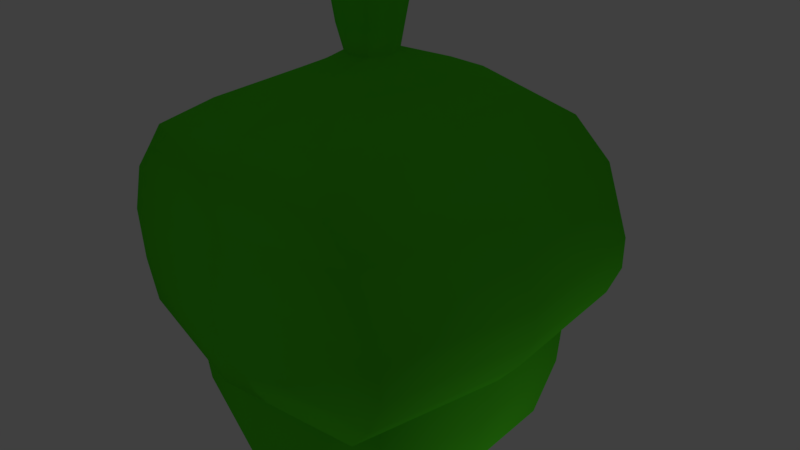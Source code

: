 # Source: Bellota.blend  (saved by Blender 2.79.0; exported with 4.5.12 LTS)
import bpy
from mathutils import Matrix  # noqa: F401  (used for matrix-valued properties, if any)

bpy.ops.wm.read_factory_settings(use_empty=True)
scene = bpy.context.scene
scene.name = 'Scene'

# ---- collections
col_collection_1 = bpy.data.collections.new('Collection 1'); scene.collection.children.link(col_collection_1)

# ---- materials (node trees are filled in below, after node groups)
mat_bellota = bpy.data.materials.new('Bellota')
mat_bellota.alpha_threshold = 0.0
mat_bellota.use_transparent_shadow = False
mat_bellota.diffuse_color = (0.09717, 0.8, 0.021, 1.0)
mat_bellota.roughness = 0.5
mat_bellota.line_color = (0.0, 0.0, 0.0, 1.0)

# ---- material node trees

# ---- world
world_world = bpy.data.worlds.new('World'); scene.world = world_world
world_world.color = (0.05088, 0.05088, 0.05088)
world_world.use_sun_shadow = False
world_world.sun_shadow_jitter_overblur = 0.0
world_world.cycles.sampling_method = 'MANUAL'

# ---- cameras
cam_camera = bpy.data.cameras.new('Camera')
cam_camera.clip_end = 100.0
cam_camera.lens = 35.0
cam_camera.sensor_width = 32.0
cam_camera.sensor_height = 18.0
cam_camera.ortho_scale = 7.314
cam_camera.dof.focus_distance = 0.0
cam_camera.dof.aperture_fstop = 128.0

# ---- lights
light_lamp = bpy.data.lights.new('Lamp', 'POINT')
light_lamp.transmission_factor = 0.0
light_lamp.cutoff_distance = 30.0
light_lamp.energy = 100.0
light_lamp.shadow_buffer_clip_start = 1.001
light_lamp.shadow_soft_size = 0.1
light_lamp.shadow_maximum_resolution = 0.006
light_lamp.use_absolute_resolution = True

# ---- meshes
me_cube = bpy.data.meshes.new('Cube')
me_cube.from_pydata([(1.476, 1.584, -1.386), (1.476, -1.584, -1.386), (-0.4941, -1.584, -2.897), (-0.4941, 1.584, -2.897), (-1.696, 1.584, 0.8086), (-1.696, -1.584, 0.8086), (-2.47, -1.584, -0.3762), (-2.47, 1.584, -0.3762), (1.584, -7.7e-08, -1.487), (-0.3868, 4.894e-07, -2.998), (-1.813, -8.321e-07, 0.9187), (-2.587, 3.006e-07, -0.266), (0.4126, 1.584, -2.365), (0.4126, -1.584, -2.365), (-1.986, 1.584, 0.4942), (-1.986, -1.584, 0.4942), (-2.104, -2.658e-07, 0.6044), (0.5198, 2.062e-07, -2.466), (-1.035, 5.895e-07, -3.097), (-1.142, 1.286, -2.996), (-1.142, -1.286, -2.996), (-2.704, -1.286, -0.9882), (-2.704, 1.286, -0.9882), (-2.822, 4.362e-07, -0.8781), (-1.702, 6.769e-07, -3.051), (-1.809, 0.8757, -2.95), (-1.809, -0.8757, -2.95), (-2.802, -0.8757, -1.65), (-2.802, 0.8757, -1.65), (-2.919, 5.725e-07, -1.54), (-2.146, 6.428e-07, -2.84), (-2.254, 0.4761, -2.739), (-2.254, -0.4761, -2.739), (-2.69, -0.4761, -2.129), (-2.69, 0.4761, -2.129), (-2.808, 5.86e-07, -2.019), (-2.436, 6.2e-07, -2.613), (-2.543, 0.1523, -2.512), (-2.543, -0.1523, -2.512), (-2.668, -0.1523, -2.331), (-2.53, 0.1523, -2.46), (-2.648, 6.018e-07, -2.35), (1.522, -1.002e-07, -1.142), (1.522, -1.584, -1.142), (1.522, 1.584, -1.142), (-1.599, 1.584, 1.004), (-1.599, -1.584, 1.004), (-1.599, -8.205e-07, 1.004), (-0.1149, 1.915, -0.2841), (-0.1149, -1.953, -0.2841), (-1.487, -1.953, -1.632), (-1.487, 1.915, -1.632), (-0.7918, 1.915, -0.9309), (-0.7918, -1.953, -0.9309), (-1.928, -1.656, -1.988), (-1.928, 1.618, -1.988), (-2.311, -1.245, -2.295), (-2.311, 1.207, -2.295), (-2.477, -0.8457, -2.429), (-2.477, 0.8076, -2.429), (-2.542, -0.5219, -2.482), (-2.542, 0.1523, -2.482), (-2.542, 6.109e-07, -2.482), (0.006948, 1.584, -0.112), (0.006947, -1.584, -0.112), (0.006947, -4.546e-07, -0.112), (0.9544, -2.021, -1.899), (-1.897, -2.007, 0.8153), (0.9554, 1.995, -1.919), (-1.896, 2.009, 0.7956), (2.378, -2.014, 0.2544), (0.3401, -2.001, 2.302), (2.384, 2.002, 0.2355), (0.3458, 2.014, 2.283), (1.405, 1.995, -1.859), (-1.677, 2.012, 1.334), (1.404, -2.021, -1.84), (-1.678, -2.004, 1.354), (-1.257, 2.014, 1.889), (1.825, -2.02, -1.651), (1.826, 1.996, -1.67), (-1.258, -2.002, 1.908), (-0.6373, 2.016, 2.208), (2.109, -2.019, -1.341), (2.11, 1.997, -1.361), (-0.6383, -2.0, 2.228), (-0.1331, 2.017, 2.245), (2.467, -2.016, -0.4517), (2.468, 1.999, -0.4714), (-0.1341, -1.999, 2.265), (0.8758, 1.523, 2.218), (2.301, 1.514, 0.7665), (2.297, -1.521, 0.7808), (0.8716, -1.512, 2.232), (1.422, 0.912, 2.021), (2.086, 0.9077, 1.31), (2.084, -0.9087, 1.319), (1.419, -0.9044, 2.03), (1.719, 0.2408, 2.065), (2.07, 0.2387, 1.731), (2.069, -0.2358, 1.733), (1.755, -0.2339, 2.036), (1.928, 0.3019, 2.308), (2.3, 0.2997, 1.947), (2.299, -0.2953, 1.95), (1.927, -0.2931, 2.311), (2.149, 0.3487, 2.592), (2.578, 0.3461, 2.175), (2.577, -0.3404, 2.178), (2.148, -0.3379, 2.595), (2.437, 0.4125, 2.965), (2.943, 0.4094, 2.472), (2.942, -0.4019, 2.476), (2.436, -0.3989, 2.969), (1.1, -0.01389, -2.106), (-2.115, 0.002636, 1.101), (2.568, -0.00695, 0.08829), (0.06123, 0.00805, 2.528), (-1.895, 0.005223, 1.64), (1.549, -0.01371, -2.046), (-1.475, 0.007834, 2.194), (1.97, -0.01289, -1.857), (-0.8554, 0.009721, 2.514), (2.254, -0.0117, -1.547), (-0.3512, 0.01017, 2.551), (2.613, -0.00939, -0.6583), (2.486, -0.004349, 0.617), (0.592, 0.006986, 2.46), (2.272, -0.001505, 1.158), (1.139, 0.00528, 2.261), (2.134, 0.001138, 1.678), (1.661, 0.003851, 2.114), (2.393, 0.001672, 1.87), (1.846, 0.004835, 2.378), (2.671, 0.002355, 2.098), (2.066, 0.00586, 2.663), (3.037, 0.003239, 2.396), (2.354, 0.007211, 3.036), (-0.3992, -2.348, -0.6388), (-0.3981, 2.245, -0.6613), (1.459, 2.251, 1.18), (1.452, -2.342, 1.201), (-0.06503, -2.435, -0.3395), (-0.06388, 2.472, -0.3621), (0.3561, -2.502, 0.032), (0.3572, 2.582, 0.009481), (0.7863, -2.5, 0.3668), (0.7875, 2.583, 0.3443), (1.272, -2.431, 0.6739), (1.273, 2.476, 0.6514), (1.682, 1.762, 1.413), (1.677, -1.85, 1.43), (1.848, 1.153, 1.586), (1.845, -1.241, 1.598), (1.885, 0.3636, 1.906), (1.898, -0.3182, 1.897), (2.114, 0.4245, 2.127), (2.113, -0.3776, 2.131), (2.364, 0.4712, 2.383), (2.362, -0.4226, 2.387), (2.69, 0.5347, 2.718), (2.689, -0.4838, 2.723), (2.689, 0.005256, 2.721), (-0.5074, -0.005626, -0.5023)], [], [(17, 13, 2, 9), (16, 11, 6, 15), (48, 4, 45, 63), (53, 15, 6, 50), (9, 2, 20, 18), (52, 12, 3, 51), (6, 11, 23, 21), (49, 1, 43, 64), (14, 7, 11, 16), (12, 17, 9, 3), (0, 8, 17, 12), (4, 14, 16, 10), (48, 0, 12, 52), (49, 5, 15, 53), (10, 16, 15, 5), (8, 1, 13, 17), (23, 22, 28, 29), (21, 23, 29, 27), (11, 7, 22, 23), (51, 3, 19, 55), (3, 9, 18, 19), (50, 6, 21, 54), (57, 25, 31, 59), (24, 26, 32, 30), (54, 21, 27, 56), (18, 20, 26, 24), (55, 19, 25, 57), (19, 18, 24, 25), (58, 33, 39, 60), (35, 34, 40, 41), (25, 24, 30, 31), (27, 29, 35, 33), (29, 28, 34, 35), (56, 27, 33, 58), (62, 41, 40, 61), (60, 39, 41, 62), (30, 32, 38, 36), (59, 31, 37, 61), (31, 30, 36, 37), (33, 35, 41, 39), (65, 47, 46, 64), (63, 45, 47, 65), (1, 8, 42, 43), (4, 10, 47, 45), (8, 0, 44, 42), (10, 5, 46, 47), (44, 63, 65, 42), (42, 65, 64, 43), (34, 59, 61, 40), (38, 60, 62, 36), (36, 62, 61, 37), (26, 56, 58, 32), (32, 58, 60, 38), (22, 55, 57, 28), (20, 54, 56, 26), (28, 57, 59, 34), (2, 50, 54, 20), (7, 51, 55, 22), (1, 49, 53, 13), (4, 48, 52, 14), (5, 49, 64, 46), (14, 52, 51, 7), (13, 53, 50, 2), (0, 48, 63, 44), (163, 115, 69, 139), (149, 86, 73, 140), (141, 70, 92, 151), (142, 77, 67, 138), (125, 116, 70, 87), (118, 115, 67, 77), (120, 118, 77, 81), (114, 119, 76, 66), (144, 81, 77, 142), (139, 69, 75, 143), (146, 85, 81, 144), (122, 120, 81, 85), (119, 121, 79, 76), (143, 75, 78, 145), (124, 122, 85, 89), (148, 89, 85, 146), (121, 123, 83, 79), (145, 78, 82, 147), (141, 71, 89, 148), (117, 124, 89, 71), (123, 125, 87, 83), (147, 82, 86, 149), (151, 92, 96, 153), (116, 72, 91, 126), (117, 71, 93, 127), (140, 73, 90, 150), (128, 95, 99, 130), (126, 91, 95, 128), (127, 93, 97, 129), (150, 90, 94, 152), (131, 101, 105, 133), (129, 97, 101, 131), (152, 94, 98, 154), (153, 96, 100, 155), (157, 104, 108, 159), (154, 98, 102, 156), (155, 100, 104, 157), (130, 99, 103, 132), (135, 109, 113, 137), (132, 103, 107, 134), (133, 105, 109, 135), (156, 102, 106, 158), (162, 137, 113, 161), (158, 106, 110, 160), (159, 108, 112, 161), (134, 107, 111, 136), (108, 134, 136, 112), (160, 110, 137, 162), (102, 133, 135, 106), (104, 132, 134, 108), (106, 135, 137, 110), (100, 130, 132, 104), (94, 129, 131, 98), (98, 131, 133, 102), (90, 127, 129, 94), (92, 126, 128, 96), (96, 128, 130, 100), (73, 117, 127, 90), (70, 116, 126, 92), (84, 88, 125, 123), (73, 86, 124, 117), (80, 84, 123, 121), (86, 82, 122, 124), (74, 80, 121, 119), (82, 78, 120, 122), (68, 74, 119, 114), (78, 75, 118, 120), (75, 69, 115, 118), (88, 72, 116, 125), (138, 67, 115, 163), (66, 138, 163, 114), (111, 160, 162, 136), (109, 159, 161, 113), (107, 158, 160, 111), (136, 162, 161, 112), (103, 156, 158, 107), (101, 155, 157, 105), (99, 154, 156, 103), (105, 157, 159, 109), (97, 153, 155, 101), (95, 152, 154, 99), (91, 150, 152, 95), (72, 140, 150, 91), (93, 151, 153, 97), (84, 147, 149, 88), (70, 141, 148, 87), (80, 145, 147, 84), (87, 148, 146, 83), (74, 143, 145, 80), (83, 146, 144, 79), (68, 139, 143, 74), (79, 144, 142, 76), (76, 142, 138, 66), (71, 141, 151, 93), (88, 149, 140, 72), (114, 163, 139, 68)])
me_cube.polygons.foreach_set('use_smooth', [True] * 160)
_uv = me_cube.uv_layers.new(name='UVMap')
_uv.uv.foreach_set('vector', [0.4127, 0.3955, 0.4983, 0.3344, 0.46, 0.2727, 0.3716, 0.3365, 0.4265, 0.3976, 0.3725, 0.3226, 0.495, 0.2406, 0.5793, 0.3128, 0.3196, 0.5574, 0.3273, 0.5194, 0.3385, 0.536, 0.3701, 0.5408, 0.5728, 0.3089, 0.5793, 0.3128, 0.495, 0.2406, 0.5287, 0.2423, 0.3716, 0.3365, 0.46, 0.2727, 0.422, 0.2463, 0.3475, 0.3011, 0.2748, 0.4981, 0.3259, 0.4555, 0.2809, 0.3977, 0.2262, 0.4335, 0.495, 0.2406, 0.3725, 0.3226, 0.3404, 0.2785, 0.439, 0.2147, 0.613, 0.3704, 0.5514, 0.4142, 0.5604, 0.425, 0.5693, 0.3998, 0.3026, 0.4861, 0.251, 0.4108, 0.3725, 0.3226, 0.4265, 0.3976, 0.3259, 0.4555, 0.4127, 0.3955, 0.3716, 0.3365, 0.2809, 0.3977, 0.3836, 0.533, 0.4675, 0.4732, 0.4127, 0.3955, 0.3259, 0.4555, 0.3273, 0.5194, 0.3026, 0.4861, 0.4265, 0.3976, 0.4507, 0.432, 0.3196, 0.5574, 0.3836, 0.533, 0.3259, 0.4555, 0.2748, 0.4981, 0.613, 0.3704, 0.6021, 0.3468, 0.5793, 0.3128, 0.5728, 0.3089, 0.4507, 0.432, 0.4265, 0.3976, 0.5793, 0.3128, 0.6021, 0.3468, 0.4675, 0.4732, 0.5514, 0.4142, 0.4983, 0.3344, 0.4127, 0.3955, 0.3404, 0.2785, 0.2444, 0.3498, 0.2525, 0.2925, 0.3146, 0.2441, 0.439, 0.2147, 0.3404, 0.2785, 0.3146, 0.2441, 0.3806, 0.2038, 0.3725, 0.3226, 0.251, 0.4108, 0.2444, 0.3498, 0.3404, 0.2785, 0.2262, 0.4335, 0.2809, 0.3977, 0.2701, 0.3519, 0.2165, 0.3813, 0.2809, 0.3977, 0.3716, 0.3365, 0.3475, 0.3011, 0.2701, 0.3519, 0.5287, 0.2423, 0.495, 0.2406, 0.439, 0.2147, 0.4837, 0.2154, 0.2183, 0.3278, 0.268, 0.3015, 0.279, 0.2656, 0.2541, 0.2786, 0.3242, 0.2663, 0.3771, 0.2259, 0.3412, 0.2225, 0.312, 0.2472, 0.4837, 0.2154, 0.439, 0.2147, 0.3806, 0.2038, 0.4034, 0.1984, 0.3475, 0.3011, 0.422, 0.2463, 0.3771, 0.2259, 0.3242, 0.2663, 0.2165, 0.3813, 0.2701, 0.3519, 0.268, 0.3015, 0.2183, 0.3278, 0.2701, 0.3519, 0.3475, 0.3011, 0.3242, 0.2663, 0.268, 0.3015, 0.3661, 0.2012, 0.3413, 0.2143, 0.3137, 0.2243, 0.3401, 0.2101, 0.3056, 0.2335, 0.2743, 0.2606, 0.2954, 0.2433, 0.3036, 0.2323, 0.268, 0.3015, 0.3242, 0.2663, 0.312, 0.2472, 0.279, 0.2656, 0.3806, 0.2038, 0.3146, 0.2441, 0.3056, 0.2335, 0.3413, 0.2143, 0.3146, 0.2441, 0.2525, 0.2925, 0.2743, 0.2606, 0.3056, 0.2335, 0.4034, 0.1984, 0.3806, 0.2038, 0.3413, 0.2143, 0.3661, 0.2012, 0.3047, 0.2346, 0.3036, 0.2323, 0.2954, 0.2433, 0.2943, 0.2417, 0.3401, 0.2101, 0.3137, 0.2243, 0.3036, 0.2323, 0.3047, 0.2346, 0.312, 0.2472, 0.3412, 0.2225, 0.3141, 0.2263, 0.3058, 0.2368, 0.2541, 0.2786, 0.279, 0.2656, 0.2934, 0.2405, 0.2943, 0.2417, 0.279, 0.2656, 0.312, 0.2472, 0.3058, 0.2368, 0.2934, 0.2405, 0.3413, 0.2143, 0.3056, 0.2335, 0.3036, 0.2323, 0.3137, 0.2243, 0.4702, 0.47, 0.4621, 0.4488, 0.5842, 0.3625, 0.5693, 0.3998, 0.3701, 0.5408, 0.3385, 0.536, 0.4621, 0.4488, 0.4702, 0.47, 0.5514, 0.4142, 0.4675, 0.4732, 0.4761, 0.4847, 0.5604, 0.425, 0.3273, 0.5194, 0.4507, 0.432, 0.4621, 0.4488, 0.3385, 0.536, 0.4675, 0.4732, 0.3836, 0.533, 0.3912, 0.5448, 0.4761, 0.4847, 0.4507, 0.432, 0.6021, 0.3468, 0.5842, 0.3625, 0.4621, 0.4488, 0.3912, 0.5448, 0.3701, 0.5408, 0.4702, 0.47, 0.4761, 0.4847, 0.4761, 0.4847, 0.4702, 0.47, 0.5693, 0.3998, 0.5604, 0.425, 0.2743, 0.2606, 0.2541, 0.2786, 0.2943, 0.2417, 0.2954, 0.2433, 0.3141, 0.2263, 0.3401, 0.2101, 0.3047, 0.2346, 0.3058, 0.2368, 0.3058, 0.2368, 0.3047, 0.2346, 0.2943, 0.2417, 0.2934, 0.2405, 0.3771, 0.2259, 0.4034, 0.1984, 0.3661, 0.2012, 0.3412, 0.2225, 0.3412, 0.2225, 0.3661, 0.2012, 0.3401, 0.2101, 0.3141, 0.2263, 0.2444, 0.3498, 0.2165, 0.3813, 0.2183, 0.3278, 0.2525, 0.2925, 0.422, 0.2463, 0.4837, 0.2154, 0.4034, 0.1984, 0.3771, 0.2259, 0.2525, 0.2925, 0.2183, 0.3278, 0.2541, 0.2786, 0.2743, 0.2606, 0.46, 0.2727, 0.5287, 0.2423, 0.4837, 0.2154, 0.422, 0.2463, 0.251, 0.4108, 0.2262, 0.4335, 0.2165, 0.3813, 0.2444, 0.3498, 0.5514, 0.4142, 0.613, 0.3704, 0.5728, 0.3089, 0.4983, 0.3344, 0.3273, 0.5194, 0.3196, 0.5574, 0.2748, 0.4981, 0.3026, 0.4861, 0.6021, 0.3468, 0.613, 0.3704, 0.5693, 0.3998, 0.5842, 0.3625, 0.3026, 0.4861, 0.2748, 0.4981, 0.2262, 0.4335, 0.251, 0.4108, 0.4983, 0.3344, 0.5728, 0.3089, 0.5287, 0.2423, 0.46, 0.2727, 0.3836, 0.533, 0.3196, 0.5574, 0.3701, 0.5408, 0.3912, 0.5448, 0.5, 0.5145, 0.362, 0.6167, 0.4145, 0.5879, 0.5153, 0.5166, 0.598, 0.6045, 0.5052, 0.6879, 0.5329, 0.6943, 0.6057, 0.6373, 0.6415, 0.6454, 0.7424, 0.5696, 0.7342, 0.6291, 0.6694, 0.6774, 0.5209, 0.501, 0.3899, 0.65, 0.3822, 0.6056, 0.5007, 0.4803, 0.5987, 0.6195, 0.6359, 0.6622, 0.5084, 0.7723, 0.4678, 0.7426, 0.5257, 0.5394, 0.4949, 0.5048, 0.6247, 0.3895, 0.6574, 0.4197, 0.5681, 0.5869, 0.5257, 0.5394, 0.6574, 0.4197, 0.6992, 0.4641, 0.4913, 0.4889, 0.4995, 0.5002, 0.3772, 0.6236, 0.3753, 0.6065, 0.5498, 0.5302, 0.4129, 0.6989, 0.3899, 0.65, 0.5209, 0.501, 0.5153, 0.5166, 0.4145, 0.5879, 0.4227, 0.6213, 0.5318, 0.537, 0.5842, 0.5606, 0.4566, 0.7315, 0.4129, 0.6989, 0.5498, 0.5302, 0.6085, 0.6321, 0.5681, 0.5869, 0.6992, 0.4641, 0.7343, 0.5108, 0.4995, 0.5002, 0.5165, 0.5215, 0.3883, 0.6492, 0.3772, 0.6236, 0.5318, 0.537, 0.4227, 0.6213, 0.4425, 0.6574, 0.552, 0.5611, 0.6296, 0.6555, 0.6085, 0.6321, 0.7343, 0.5108, 0.7496, 0.538, 0.6277, 0.5923, 0.4974, 0.739, 0.4566, 0.7315, 0.5842, 0.5606, 0.5165, 0.5215, 0.5399, 0.5499, 0.4089, 0.6782, 0.3883, 0.6492, 0.552, 0.5611, 0.4425, 0.6574, 0.476, 0.6814, 0.573, 0.5831, 0.6415, 0.6454, 0.5371, 0.7465, 0.4974, 0.739, 0.6277, 0.5923, 0.6433, 0.6705, 0.6296, 0.6555, 0.7496, 0.538, 0.7632, 0.5617, 0.5399, 0.5499, 0.5987, 0.6195, 0.4678, 0.7426, 0.4089, 0.6782, 0.573, 0.5831, 0.476, 0.6814, 0.5052, 0.6879, 0.598, 0.6045, 0.6694, 0.6774, 0.7342, 0.6291, 0.7166, 0.684, 0.6912, 0.7018, 0.6359, 0.6622, 0.7696, 0.5537, 0.7543, 0.609, 0.6582, 0.6874, 0.6433, 0.6705, 0.7632, 0.5617, 0.7436, 0.6071, 0.6579, 0.6865, 0.6057, 0.6373, 0.5329, 0.6943, 0.5663, 0.7028, 0.6211, 0.6576, 0.6749, 0.7056, 0.729, 0.6613, 0.7049, 0.7124, 0.6913, 0.7239, 0.6582, 0.6874, 0.7543, 0.609, 0.729, 0.6613, 0.6749, 0.7056, 0.6579, 0.6865, 0.7436, 0.6071, 0.7138, 0.6494, 0.666, 0.6953, 0.6211, 0.6576, 0.5663, 0.7028, 0.6071, 0.706, 0.6366, 0.6777, 0.7018, 0.7634, 0.7028, 0.7602, 0.711, 0.7714, 0.7107, 0.7737, 0.666, 0.6953, 0.7138, 0.6494, 0.6867, 0.6929, 0.6748, 0.7048, 0.6366, 0.6777, 0.6071, 0.706, 0.6348, 0.7257, 0.6467, 0.7133, 0.6912, 0.7018, 0.7166, 0.684, 0.7179, 0.7238, 0.7029, 0.7348, 0.7171, 0.7629, 0.7248, 0.754, 0.7382, 0.7629, 0.7294, 0.7734, 0.7128, 0.7535, 0.706, 0.7608, 0.7162, 0.7696, 0.7235, 0.7613, 0.7071, 0.7537, 0.7142, 0.7458, 0.7248, 0.754, 0.7171, 0.7629, 0.7185, 0.7432, 0.7181, 0.7457, 0.7291, 0.7533, 0.7305, 0.7499, 0.7215, 0.785, 0.7218, 0.7833, 0.7366, 0.7997, 0.736, 0.8003, 0.7305, 0.7499, 0.7291, 0.7533, 0.7422, 0.7614, 0.7439, 0.7583, 0.7107, 0.7737, 0.711, 0.7714, 0.7218, 0.7833, 0.7215, 0.785, 0.7235, 0.7613, 0.7162, 0.7696, 0.727, 0.7803, 0.7353, 0.7705, 0.7487, 0.7853, 0.736, 0.8003, 0.7366, 0.7997, 0.7462, 0.7879, 0.7353, 0.7705, 0.727, 0.7803, 0.7414, 0.7946, 0.7511, 0.7829, 0.7294, 0.7734, 0.7382, 0.7629, 0.7568, 0.775, 0.7462, 0.7879, 0.7439, 0.7583, 0.7422, 0.7614, 0.7598, 0.7721, 0.7621, 0.7696, 0.7382, 0.7629, 0.7439, 0.7583, 0.7621, 0.7696, 0.7568, 0.775, 0.7511, 0.7829, 0.7414, 0.7946, 0.736, 0.8003, 0.7487, 0.7853, 0.7162, 0.7696, 0.7107, 0.7737, 0.7215, 0.785, 0.727, 0.7803, 0.7248, 0.754, 0.7305, 0.7499, 0.7439, 0.7583, 0.7382, 0.7629, 0.727, 0.7803, 0.7215, 0.785, 0.736, 0.8003, 0.7414, 0.7946, 0.7142, 0.7458, 0.7185, 0.7432, 0.7305, 0.7499, 0.7248, 0.754, 0.6153, 0.7375, 0.666, 0.6953, 0.6748, 0.7048, 0.6618, 0.7157, 0.706, 0.7608, 0.7018, 0.7634, 0.7107, 0.7737, 0.7162, 0.7696, 0.5698, 0.7625, 0.6579, 0.6865, 0.666, 0.6953, 0.6153, 0.7375, 0.5657, 0.7664, 0.6582, 0.6874, 0.6749, 0.7056, 0.6226, 0.7499, 0.6226, 0.7499, 0.6749, 0.7056, 0.6913, 0.7239, 0.6778, 0.7349, 0.5223, 0.777, 0.6433, 0.6705, 0.6579, 0.6865, 0.5698, 0.7625, 0.5084, 0.7723, 0.6359, 0.6622, 0.6582, 0.6874, 0.5657, 0.7664, 0.691, 0.4391, 0.7453, 0.509, 0.5987, 0.6195, 0.5399, 0.5499, 0.5223, 0.777, 0.4997, 0.7611, 0.6296, 0.6555, 0.6433, 0.6705, 0.666, 0.4131, 0.691, 0.4391, 0.5399, 0.5499, 0.5165, 0.5215, 0.4997, 0.7611, 0.4743, 0.743, 0.6085, 0.6321, 0.6296, 0.6555, 0.6434, 0.3968, 0.666, 0.4131, 0.5165, 0.5215, 0.4995, 0.5002, 0.4743, 0.743, 0.4318, 0.7029, 0.5681, 0.5869, 0.6085, 0.6321, 0.628, 0.391, 0.6434, 0.3968, 0.4995, 0.5002, 0.4913, 0.4889, 0.4318, 0.7029, 0.3925, 0.6565, 0.5257, 0.5394, 0.5681, 0.5869, 0.3925, 0.6565, 0.3663, 0.6205, 0.4949, 0.5048, 0.5257, 0.5394, 0.7453, 0.509, 0.7696, 0.5537, 0.6359, 0.6622, 0.5987, 0.6195, 0.5002, 0.4954, 0.321, 0.5949, 0.362, 0.6167, 0.5, 0.5145, 0.6907, 0.3665, 0.5002, 0.4954, 0.5, 0.5145, 0.6382, 0.4119, 0.7598, 0.7721, 0.7511, 0.7829, 0.7487, 0.7853, 0.7621, 0.7696, 0.7218, 0.7833, 0.7294, 0.7734, 0.7462, 0.7879, 0.7366, 0.7997, 0.7422, 0.7614, 0.7353, 0.7705, 0.7511, 0.7829, 0.7598, 0.7721, 0.7621, 0.7696, 0.7487, 0.7853, 0.7462, 0.7879, 0.7568, 0.775, 0.7291, 0.7533, 0.7235, 0.7613, 0.7353, 0.7705, 0.7422, 0.7614, 0.7028, 0.7602, 0.7071, 0.7537, 0.7171, 0.7629, 0.711, 0.7714, 0.7181, 0.7457, 0.7128, 0.7535, 0.7235, 0.7613, 0.7291, 0.7533, 0.711, 0.7714, 0.7171, 0.7629, 0.7294, 0.7734, 0.7218, 0.7833, 0.6569, 0.7382, 0.6912, 0.7018, 0.7029, 0.7348, 0.6918, 0.7451, 0.6583, 0.6653, 0.6366, 0.6777, 0.6467, 0.7133, 0.6639, 0.7052, 0.6678, 0.6261, 0.6211, 0.6576, 0.6366, 0.6777, 0.6583, 0.6653, 0.6701, 0.5921, 0.6057, 0.6373, 0.6211, 0.6576, 0.6678, 0.6261, 0.5977, 0.7476, 0.6694, 0.6774, 0.6912, 0.7018, 0.6569, 0.7382, 0.6679, 0.4962, 0.573, 0.5831, 0.598, 0.6045, 0.6812, 0.5514, 0.7424, 0.5696, 0.6415, 0.6454, 0.6277, 0.5923, 0.7554, 0.5074, 0.654, 0.4755, 0.552, 0.5611, 0.573, 0.5831, 0.6679, 0.4962, 0.7554, 0.5074, 0.6277, 0.5923, 0.5842, 0.5606, 0.7279, 0.4335, 0.6309, 0.4608, 0.5318, 0.537, 0.552, 0.5611, 0.654, 0.4755, 0.7279, 0.4335, 0.5842, 0.5606, 0.5498, 0.5302, 0.7047, 0.4097, 0.6051, 0.4534, 0.5153, 0.5166, 0.5318, 0.537, 0.6309, 0.4608, 0.7047, 0.4097, 0.5498, 0.5302, 0.5209, 0.501, 0.6699, 0.3966, 0.6699, 0.3966, 0.5209, 0.501, 0.5007, 0.4803, 0.633, 0.3939, 0.5371, 0.7465, 0.6415, 0.6454, 0.6694, 0.6774, 0.5977, 0.7476, 0.6812, 0.5514, 0.598, 0.6045, 0.6057, 0.6373, 0.6701, 0.5921, 0.6382, 0.4119, 0.5, 0.5145, 0.5153, 0.5166, 0.6051, 0.4534])
me_cube.materials.append(mat_bellota)
me_cube.use_remesh_preserve_volume = False
me_cube.use_remesh_preserve_attributes = False
me_cube.use_mirror_vertex_groups = False
me_cube.update()

# ---- objects
ob_cube = bpy.data.objects.new('Cube', me_cube)
ob_lamp = bpy.data.objects.new('Lamp', light_lamp)
ob_camera = bpy.data.objects.new('Camera', cam_camera)

# ---- transforms, parenting, visibility, modifiers, constraints
ob_cube.location = (0.0, 0.0, 0.0)
ob_cube.rotation_euler = (4.996e-08, -0.754, -1.262e-07)
ob_cube.lock_rotations_4d = False
ob_cube.empty_display_type = 'ARROWS'
ob_cube.lineart.crease_threshold = 0.0
ob_lamp.location = (5.902, 1.421, -6.924)
ob_lamp.rotation_euler = (0.6503, 0.05522, 1.866)
ob_lamp.lock_rotations_4d = False
ob_lamp.empty_display_type = 'ARROWS'
ob_lamp.color = (0.0, 0.0, 0.0, 0.0)
ob_lamp.lineart.crease_threshold = 0.0
ob_camera.location = (7.481, -6.508, 5.344)
ob_camera.rotation_euler = (1.109, 0.0, 0.8149)
ob_camera.lock_rotations_4d = False
ob_camera.empty_display_type = 'ARROWS'
ob_camera.color = (0.0, 0.0, 0.0, 0.0)
ob_camera.display_type = 'WIRE'
ob_camera.lineart.crease_threshold = 0.0

# ---- collection membership
col_collection_1.objects.link(ob_cube)
col_collection_1.objects.link(ob_lamp)
col_collection_1.objects.link(ob_camera)

# ---- scene / render settings (as saved in the file)
scene.camera = ob_camera
scene.frame_start = 1; scene.frame_end = 250; scene.frame_set(1)
scene.render.engine = 'BLENDER_EEVEE_NEXT'
scene.render.resolution_percentage = 50
scene.render.dither_intensity = 0.0
scene.cycles.use_denoising = False
scene.cycles.samples = 128
scene.cycles.sampling_pattern = 'TABULATED_SOBOL'
scene.cycles.use_adaptive_sampling = False
scene.cycles.use_light_tree = False
scene.cycles.blur_glossy = 0.0
scene.cycles.sample_clamp_indirect = 0.0
scene.view_settings.view_transform = 'Standard'
bpy.context.view_layer.update()
